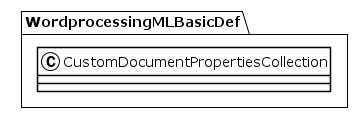

The diagram above was rendered by PlantUML. Its source (embedded in the PNG):
@startuml
!theme plain
package WordprocessingMLBasicDef {
class CustomDocumentPropertiesCollection {
}
}
@enduml